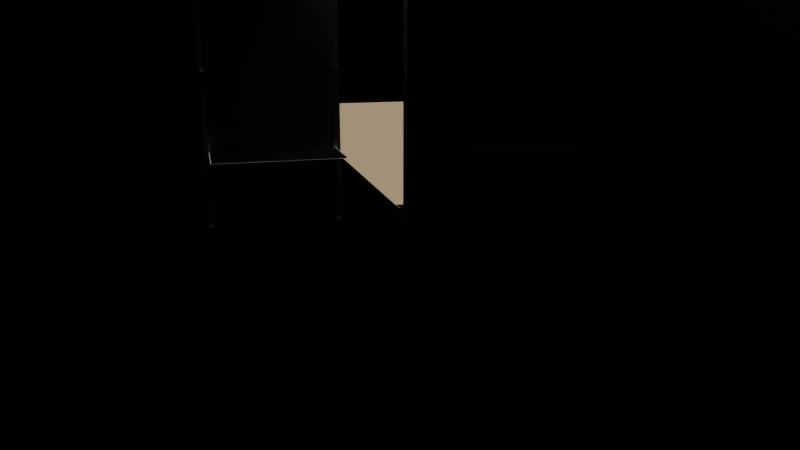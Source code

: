 # Source: e2796_after.blend  (saved by Blender 5.2.44; exported with 4.5.12 LTS)
import bpy
from mathutils import Matrix  # noqa: F401  (used for matrix-valued properties, if any)

bpy.ops.wm.read_factory_settings(use_empty=True)
scene = bpy.context.scene
scene.name = 'Scene'

# ---- materials (node trees are filled in below, after node groups)
mat_hormigon = bpy.data.materials.new('Hormigon')
mat_marco_negro = bpy.data.materials.new('Marco_Negro')
mat_vidrio_templado = bpy.data.materials.new('Vidrio_Templado')
mat_cesped = bpy.data.materials.new('Cesped')

# ---- material node trees
mat_hormigon.use_nodes = True; mat_hormigon.node_tree.nodes.clear()
_N = mat_hormigon.node_tree.nodes; _L = mat_hormigon.node_tree.links
n0 = _N.new('ShaderNodeBsdfPrincipled'); n0.name = 'Principled BSDF'; n0.location = (-200, 100)
n0.inputs[3].default_value = 1.45
n0.inputs[10].default_value = 0.005
n1 = _N.new('ShaderNodeOutputMaterial'); n1.name = 'Material Output'; n1.location = (200, 100)
_L.new(n0.outputs[0], n1.inputs[0])
n1.is_active_output = True
mat_marco_negro.use_nodes = True; mat_marco_negro.node_tree.nodes.clear()
_N = mat_marco_negro.node_tree.nodes; _L = mat_marco_negro.node_tree.links
n0 = _N.new('ShaderNodeBsdfPrincipled'); n0.name = 'Principled BSDF'; n0.location = (-200, 100)
n0.inputs[3].default_value = 1.45
n0.inputs[10].default_value = 0.005
n1 = _N.new('ShaderNodeOutputMaterial'); n1.name = 'Material Output'; n1.location = (200, 100)
_L.new(n0.outputs[0], n1.inputs[0])
n1.is_active_output = True
mat_vidrio_templado.use_nodes = True; mat_vidrio_templado.node_tree.nodes.clear()
_N = mat_vidrio_templado.node_tree.nodes; _L = mat_vidrio_templado.node_tree.links
n0 = _N.new('ShaderNodeBsdfPrincipled'); n0.name = 'Principled BSDF'; n0.location = (-200, 100)
n0.inputs[3].default_value = 1.45
n0.inputs[10].default_value = 0.005
n1 = _N.new('ShaderNodeOutputMaterial'); n1.name = 'Material Output'; n1.location = (200, 100)
_L.new(n0.outputs[0], n1.inputs[0])
n1.is_active_output = True
mat_cesped.use_nodes = True; mat_cesped.node_tree.nodes.clear()
_N = mat_cesped.node_tree.nodes; _L = mat_cesped.node_tree.links
n0 = _N.new('ShaderNodeBsdfPrincipled'); n0.name = 'Principled BSDF'; n0.location = (-200, 100)
n0.inputs[0].default_value = (0.25, 0.18, 0.1, 1.0)
n0.inputs[2].default_value = 0.9
n0.inputs[3].default_value = 1.45
n0.inputs[10].default_value = 0.005
n1 = _N.new('ShaderNodeOutputMaterial'); n1.name = 'Material Output'; n1.location = (200, 100)
_L.new(n0.outputs[0], n1.inputs[0])
n1.is_active_output = True

# ---- cameras
cam_camarafachada = bpy.data.cameras.new('CamaraFachada')
cam_camarafachada.lens = 35.0

# ---- lights
light_luzsol = bpy.data.lights.new('LuzSol', 'SUN')
light_luzsol.energy = 5.0
light_luzsol.shadow_soft_size = 0.25

# ---- meshes
me_muro_fachada_hormigon_cuerpo_mesh = bpy.data.meshes.new('Muro_Fachada_Hormigon_Cuerpo_mesh')
me_muro_fachada_hormigon_cuerpo_mesh.from_pydata([(0.0, 0.0, 0.0), (10.0, 0.0, 0.0), (10.0, 0.3, 0.0), (0.0, 0.3, 0.0), (0.0, 0.0, 6.0), (10.0, 0.0, 6.0), (10.0, 0.3, 6.0), (0.0, 0.3, 6.0)], [], [(0, 1, 2, 3), (4, 5, 6, 7), (0, 1, 5, 4), (1, 2, 6, 5), (2, 3, 7, 6), (3, 0, 4, 7)])
me_muro_fachada_hormigon_cuerpo_mesh.materials.append(mat_hormigon)
me_muro_fachada_hormigon_cuerpo_mesh.materials.append(None)
me_muro_fachada_hormigon_cuerpo_mesh.update()
me_cubiertaplana_cuerpo_mesh = bpy.data.meshes.new('CubiertaPlana_Cuerpo_mesh')
me_cubiertaplana_cuerpo_mesh.from_pydata([(0.0, 0.0, 6.0), (10.0, 0.0, 6.0), (10.0, 8.0, 6.0), (0.0, 8.0, 6.0), (0.0, 0.0, 6.25), (10.0, 0.0, 6.25), (10.0, 8.0, 6.25), (0.0, 8.0, 6.25)], [], [(0, 1, 2, 3), (4, 5, 6, 7), (0, 1, 5, 4), (1, 2, 6, 5), (2, 3, 7, 6), (3, 0, 4, 7)])
me_cubiertaplana_cuerpo_mesh.materials.append(mat_hormigon)
me_cubiertaplana_cuerpo_mesh.update()
me_petocubierta_cuerpo_mesh = bpy.data.meshes.new('PetoCubierta_Cuerpo_mesh')
me_petocubierta_cuerpo_mesh.from_pydata([(0.0, 0.0, 0.0), (10.0, 0.0, 0.0), (10.0, 0.2, 0.0), (0.0, 0.2, 0.0), (0.0, 0.0, 0.9), (10.0, 0.0, 0.9), (10.0, 0.2, 0.9), (0.0, 0.2, 0.9)], [], [(0, 1, 2, 3), (4, 5, 6, 7), (0, 1, 5, 4), (1, 2, 6, 5), (2, 3, 7, 6), (3, 0, 4, 7)])
me_petocubierta_cuerpo_mesh.materials.append(mat_hormigon)
me_petocubierta_cuerpo_mesh.update()
me_cube = bpy.data.meshes.new('Cube')
me_cube.from_pydata([(-0.5, -0.5, -0.5), (-0.5, -0.5, 0.5), (-0.5, 0.5, -0.5), (-0.5, 0.5, 0.5), (0.5, -0.5, -0.5), (0.5, -0.5, 0.5), (0.5, 0.5, -0.5), (0.5, 0.5, 0.5)], [], [(0, 1, 3, 2), (2, 3, 7, 6), (6, 7, 5, 4), (4, 5, 1, 0), (2, 6, 4, 0), (7, 3, 1, 5)])
_uv = me_cube.uv_layers.new(name='UVMap')
_uv.uv.foreach_set('vector', [0.375, 0.0, 0.625, 0.0, 0.625, 0.25, 0.375, 0.25, 0.375, 0.25, 0.625, 0.25, 0.625, 0.5, 0.375, 0.5, 0.375, 0.5, 0.625, 0.5, 0.625, 0.75, 0.375, 0.75, 0.375, 0.75, 0.625, 0.75, 0.625, 1.0, 0.375, 1.0, 0.125, 0.5, 0.375, 0.5, 0.375, 0.75, 0.125, 0.75, 0.625, 0.5, 0.875, 0.5, 0.875, 0.75, 0.625, 0.75])
me_cube.materials.append(mat_marco_negro)
me_cube.update()
me_plane = bpy.data.meshes.new('Plane')
me_plane.from_pydata([(-0.5, -0.5, 0.0), (0.5, -0.5, 0.0), (-0.5, 0.5, 0.0), (0.5, 0.5, 0.0)], [], [(0, 1, 3, 2)])
_uv = me_plane.uv_layers.new(name='UVMap')
_uv.uv.foreach_set('vector', [0.0, 0.0, 1.0, 0.0, 1.0, 1.0, 0.0, 1.0])
me_plane.materials.append(mat_vidrio_templado)
me_plane.update()
me_cube_001 = bpy.data.meshes.new('Cube.001')
me_cube_001.from_pydata([(-0.5, -0.5, -0.5), (-0.5, -0.5, 0.5), (-0.5, 0.5, -0.5), (-0.5, 0.5, 0.5), (0.5, -0.5, -0.5), (0.5, -0.5, 0.5), (0.5, 0.5, -0.5), (0.5, 0.5, 0.5)], [], [(0, 1, 3, 2), (2, 3, 7, 6), (6, 7, 5, 4), (4, 5, 1, 0), (2, 6, 4, 0), (7, 3, 1, 5)])
_uv = me_cube_001.uv_layers.new(name='UVMap')
_uv.uv.foreach_set('vector', [0.375, 0.0, 0.625, 0.0, 0.625, 0.25, 0.375, 0.25, 0.375, 0.25, 0.625, 0.25, 0.625, 0.5, 0.375, 0.5, 0.375, 0.5, 0.625, 0.5, 0.625, 0.75, 0.375, 0.75, 0.375, 0.75, 0.625, 0.75, 0.625, 1.0, 0.375, 1.0, 0.125, 0.5, 0.375, 0.5, 0.375, 0.75, 0.125, 0.75, 0.625, 0.5, 0.875, 0.5, 0.875, 0.75, 0.625, 0.75])
me_cube_001.materials.append(mat_marco_negro)
me_cube_001.update()
me_plane_001 = bpy.data.meshes.new('Plane.001')
me_plane_001.from_pydata([(-0.5, -0.5, 0.0), (0.5, -0.5, 0.0), (-0.5, 0.5, 0.0), (0.5, 0.5, 0.0)], [], [(0, 1, 3, 2)])
_uv = me_plane_001.uv_layers.new(name='UVMap')
_uv.uv.foreach_set('vector', [0.0, 0.0, 1.0, 0.0, 1.0, 1.0, 0.0, 1.0])
me_plane_001.materials.append(mat_vidrio_templado)
me_plane_001.update()
me_cube_002 = bpy.data.meshes.new('Cube.002')
me_cube_002.from_pydata([(-0.5, -0.5, -0.5), (-0.5, -0.5, 0.5), (-0.5, 0.5, -0.5), (-0.5, 0.5, 0.5), (0.5, -0.5, -0.5), (0.5, -0.5, 0.5), (0.5, 0.5, -0.5), (0.5, 0.5, 0.5)], [], [(0, 1, 3, 2), (2, 3, 7, 6), (6, 7, 5, 4), (4, 5, 1, 0), (2, 6, 4, 0), (7, 3, 1, 5)])
_uv = me_cube_002.uv_layers.new(name='UVMap')
_uv.uv.foreach_set('vector', [0.375, 0.0, 0.625, 0.0, 0.625, 0.25, 0.375, 0.25, 0.375, 0.25, 0.625, 0.25, 0.625, 0.5, 0.375, 0.5, 0.375, 0.5, 0.625, 0.5, 0.625, 0.75, 0.375, 0.75, 0.375, 0.75, 0.625, 0.75, 0.625, 1.0, 0.375, 1.0, 0.125, 0.5, 0.375, 0.5, 0.375, 0.75, 0.125, 0.75, 0.625, 0.5, 0.875, 0.5, 0.875, 0.75, 0.625, 0.75])
me_cube_002.materials.append(mat_marco_negro)
me_cube_002.update()
me_plane_002 = bpy.data.meshes.new('Plane.002')
me_plane_002.from_pydata([(-0.5, -0.5, 0.0), (0.5, -0.5, 0.0), (-0.5, 0.5, 0.0), (0.5, 0.5, 0.0)], [], [(0, 1, 3, 2)])
_uv = me_plane_002.uv_layers.new(name='UVMap')
_uv.uv.foreach_set('vector', [0.0, 0.0, 1.0, 0.0, 1.0, 1.0, 0.0, 1.0])
me_plane_002.materials.append(mat_vidrio_templado)
me_plane_002.update()
me_cube_003 = bpy.data.meshes.new('Cube.003')
me_cube_003.from_pydata([(-0.5, -0.5, -0.5), (-0.5, -0.5, 0.5), (-0.5, 0.5, -0.5), (-0.5, 0.5, 0.5), (0.5, -0.5, -0.5), (0.5, -0.5, 0.5), (0.5, 0.5, -0.5), (0.5, 0.5, 0.5)], [], [(0, 1, 3, 2), (2, 3, 7, 6), (6, 7, 5, 4), (4, 5, 1, 0), (2, 6, 4, 0), (7, 3, 1, 5)])
_uv = me_cube_003.uv_layers.new(name='UVMap')
_uv.uv.foreach_set('vector', [0.375, 0.0, 0.625, 0.0, 0.625, 0.25, 0.375, 0.25, 0.375, 0.25, 0.625, 0.25, 0.625, 0.5, 0.375, 0.5, 0.375, 0.5, 0.625, 0.5, 0.625, 0.75, 0.375, 0.75, 0.375, 0.75, 0.625, 0.75, 0.625, 1.0, 0.375, 1.0, 0.125, 0.5, 0.375, 0.5, 0.375, 0.75, 0.125, 0.75, 0.625, 0.5, 0.875, 0.5, 0.875, 0.75, 0.625, 0.75])
me_cube_003.materials.append(mat_marco_negro)
me_cube_003.update()
me_plane_003 = bpy.data.meshes.new('Plane.003')
me_plane_003.from_pydata([(-0.5, -0.5, 0.0), (0.5, -0.5, 0.0), (-0.5, 0.5, 0.0), (0.5, 0.5, 0.0)], [], [(0, 1, 3, 2)])
_uv = me_plane_003.uv_layers.new(name='UVMap')
_uv.uv.foreach_set('vector', [0.0, 0.0, 1.0, 0.0, 1.0, 1.0, 0.0, 1.0])
me_plane_003.materials.append(mat_vidrio_templado)
me_plane_003.update()
me_sueloexterior_cuerpo_mesh = bpy.data.meshes.new('SueloExterior_Cuerpo_mesh')
me_sueloexterior_cuerpo_mesh.from_pydata([(0.0, 0.0, 0.0), (20.0, 0.0, 0.0), (20.0, 20.0, 0.0), (0.0, 20.0, 0.0), (0.0, 0.0, 0.3), (20.0, 0.0, 0.3), (20.0, 20.0, 0.3), (0.0, 20.0, 0.3)], [], [(0, 1, 2, 3), (4, 5, 6, 7), (0, 1, 5, 4), (1, 2, 6, 5), (2, 3, 7, 6), (3, 0, 4, 7)])
me_sueloexterior_cuerpo_mesh.materials.append(mat_cesped)
me_sueloexterior_cuerpo_mesh.update()

# ---- objects
ob_muro_fachada_hormigon = bpy.data.objects.new('Muro_Fachada_Hormigon', None)
ob_muro_fachada_hormigon_cuerpo = bpy.data.objects.new('Muro_Fachada_Hormigon_Cuerpo', me_muro_fachada_hormigon_cuerpo_mesh)
ob_cubiertaplana_cuerpo = bpy.data.objects.new('CubiertaPlana_Cuerpo', me_cubiertaplana_cuerpo_mesh)
ob_cubiertaplana = bpy.data.objects.new('CubiertaPlana', None)
ob_petocubierta = bpy.data.objects.new('PetoCubierta', None)
ob_petocubierta_cuerpo = bpy.data.objects.new('PetoCubierta_Cuerpo', me_petocubierta_cuerpo_mesh)
ob_marco_ventana_0 = bpy.data.objects.new('Marco_Ventana_0', me_cube)
ob_vidrio_ventana_0 = bpy.data.objects.new('Vidrio_Ventana_0', me_plane)
ob_marco_ventana_1 = bpy.data.objects.new('Marco_Ventana_1', me_cube_001)
ob_vidrio_ventana_1 = bpy.data.objects.new('Vidrio_Ventana_1', me_plane_001)
ob_marco_ventana_2 = bpy.data.objects.new('Marco_Ventana_2', me_cube_002)
ob_vidrio_ventana_2 = bpy.data.objects.new('Vidrio_Ventana_2', me_plane_002)
ob_marco_ventana_3 = bpy.data.objects.new('Marco_Ventana_3', me_cube_003)
ob_vidrio_ventana_3 = bpy.data.objects.new('Vidrio_Ventana_3', me_plane_003)
ob_sueloexterior = bpy.data.objects.new('SueloExterior', None)
ob_sueloexterior_cuerpo = bpy.data.objects.new('SueloExterior_Cuerpo', me_sueloexterior_cuerpo_mesh)
ob_luzsol = bpy.data.objects.new('LuzSol', light_luzsol)
ob_camarafachada = bpy.data.objects.new('CamaraFachada', cam_camarafachada)

# ---- transforms, parenting, visibility, modifiers, constraints
ob_muro_fachada_hormigon.location = (0.0, -0.62, 0.0)
ob_muro_fachada_hormigon.empty_display_type = 'ARROWS'
ob_muro_fachada_hormigon_cuerpo.parent = ob_muro_fachada_hormigon
ob_muro_fachada_hormigon_cuerpo.location = (0.0, 0.0, 0.0)
ob_cubiertaplana_cuerpo.parent = ob_cubiertaplana
ob_cubiertaplana_cuerpo.location = (0.0, -7.7, 0.0)
ob_cubiertaplana.location = (0.0, 0.0, 0.0)
ob_cubiertaplana.empty_display_type = 'ARROWS'
ob_petocubierta.location = (0.0, 0.05, 6.0)
ob_petocubierta.empty_display_type = 'ARROWS'
ob_petocubierta_cuerpo.parent = ob_petocubierta
ob_petocubierta_cuerpo.location = (0.0, 0.0, 0.0)
ob_marco_ventana_0.location = (-2.5, 0.15, 1.5)
ob_marco_ventana_0.scale = (2.5, 0.1, 2.8)
_m = ob_marco_ventana_0.modifiers.new('Wireframe', 'WIREFRAME')
_m.thickness = 0.05
_m.offset = 1.0
_m.use_replace = False
ob_vidrio_ventana_0.location = (-2.5, 0.2, 1.5)
ob_vidrio_ventana_0.scale = (2.45, 2.75, 1.0)
ob_marco_ventana_1.location = (2.5, 0.15, 1.5)
ob_marco_ventana_1.scale = (2.5, 0.1, 2.8)
_m = ob_marco_ventana_1.modifiers.new('Wireframe', 'WIREFRAME')
_m.thickness = 0.05
_m.offset = 1.0
_m.use_replace = False
ob_vidrio_ventana_1.location = (2.5, 0.2, 1.5)
ob_vidrio_ventana_1.scale = (2.45, 2.75, 1.0)
ob_marco_ventana_2.location = (-2.5, 0.15, 4.5)
ob_marco_ventana_2.scale = (2.5, 0.1, 2.8)
_m = ob_marco_ventana_2.modifiers.new('Wireframe', 'WIREFRAME')
_m.thickness = 0.05
_m.offset = 1.0
_m.use_replace = False
ob_vidrio_ventana_2.location = (-2.5, 0.2, 4.5)
ob_vidrio_ventana_2.scale = (2.45, 2.75, 1.0)
ob_marco_ventana_3.location = (2.5, 0.15, 4.5)
ob_marco_ventana_3.scale = (2.5, 0.1, 2.8)
_m = ob_marco_ventana_3.modifiers.new('Wireframe', 'WIREFRAME')
_m.thickness = 0.05
_m.offset = 1.0
_m.use_replace = False
ob_vidrio_ventana_3.location = (2.5, 0.2, 4.5)
ob_vidrio_ventana_3.scale = (2.45, 2.75, 1.0)
ob_sueloexterior.location = (0.0, 0.0, -0.1)
ob_sueloexterior.empty_display_type = 'ARROWS'
ob_sueloexterior_cuerpo.parent = ob_sueloexterior
ob_sueloexterior_cuerpo.location = (0.0, 0.0, 0.0)
ob_luzsol.location = (5.0, -10.0, 8.0)
ob_camarafachada.location = (-4.0, -15.0, 4.0)
ob_camarafachada.rotation_euler = (1.309, 0.0, -0.2618)

# ---- collection membership
scene.collection.objects.link(ob_muro_fachada_hormigon)
scene.collection.objects.link(ob_muro_fachada_hormigon_cuerpo)
scene.collection.objects.link(ob_cubiertaplana_cuerpo)
scene.collection.objects.link(ob_cubiertaplana)
scene.collection.objects.link(ob_petocubierta)
scene.collection.objects.link(ob_petocubierta_cuerpo)
scene.collection.objects.link(ob_marco_ventana_0)
scene.collection.objects.link(ob_vidrio_ventana_0)
scene.collection.objects.link(ob_marco_ventana_1)
scene.collection.objects.link(ob_vidrio_ventana_1)
scene.collection.objects.link(ob_marco_ventana_2)
scene.collection.objects.link(ob_vidrio_ventana_2)
scene.collection.objects.link(ob_marco_ventana_3)
scene.collection.objects.link(ob_vidrio_ventana_3)
scene.collection.objects.link(ob_sueloexterior)
scene.collection.objects.link(ob_sueloexterior_cuerpo)
scene.collection.objects.link(ob_luzsol)
scene.collection.objects.link(ob_camarafachada)

# ---- scene / render settings (as saved in the file)
scene.camera = ob_camarafachada
scene.frame_start = 1; scene.frame_end = 250; scene.frame_set(1)
scene.render.engine = 'BLENDER_EEVEE_NEXT'
scene.render.bake_bias = 0.0
scene.render.bake_samples = 0
scene.render.compositor_device = 'GPU'
scene.eevee.use_volume_custom_range = False
scene.eevee.fast_gi_thickness_near = 0.1
scene.eevee.fast_gi_thickness_far = 0.0
scene.eevee.ray_tracing_options.screen_trace_thickness = 0.1
bpy.context.view_layer.update()
